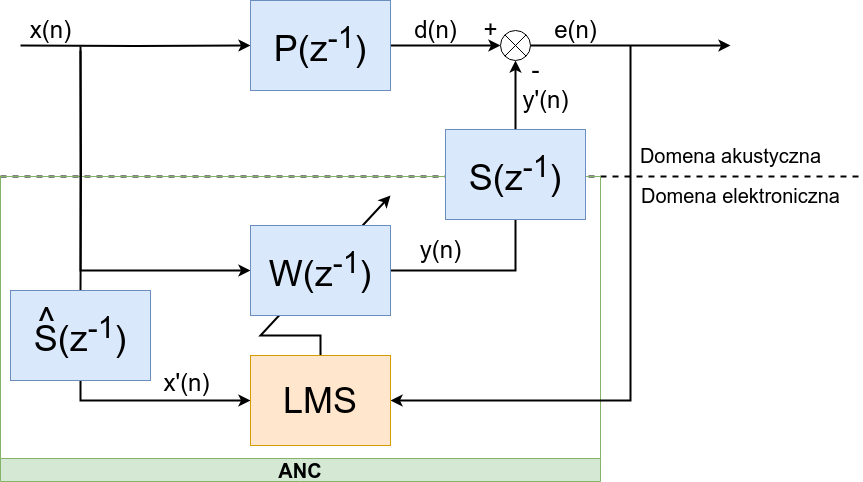

The diagram above was exported from draw.io. Its source (the exported page's mxGraphModel, read from the mxfile embedded in the PNG):
<mxGraphModel dx="1047" dy="639" grid="1" gridSize="10" guides="1" tooltips="1" connect="1" arrows="1" fold="1" page="1" pageScale="1" pageWidth="1654" pageHeight="1169" math="0" shadow="0">
  <root>
    <mxCell id="0" />
    <mxCell id="1" parent="0" />
    <mxCell id="skFHRhIMwdhuyM7lt2S0-3" value="" style="endArrow=none;dashed=1;html=1;strokeWidth=2;rounded=0;exitX=1;exitY=1;exitDx=0;exitDy=0;" edge="1" parent="1" source="7atDihIf9zeeQ-ByNwlw-105">
      <mxGeometry width="50" height="50" relative="1" as="geometry">
        <mxPoint x="240" y="436" as="sourcePoint" />
        <mxPoint x="1120" y="436" as="targetPoint" />
      </mxGeometry>
    </mxCell>
    <mxCell id="7atDihIf9zeeQ-ByNwlw-105" value="&lt;font style=&quot;font-size: 20px;&quot;&gt;ANC&lt;/font&gt;" style="swimlane;whiteSpace=wrap;html=1;direction=west;fillColor=#d5e8d4;strokeColor=#82b366;" parent="1" vertex="1">
      <mxGeometry x="260" y="436" width="600" height="305" as="geometry" />
    </mxCell>
    <mxCell id="7atDihIf9zeeQ-ByNwlw-79" value="y(n)" style="text;html=1;align=center;verticalAlign=middle;resizable=0;points=[];autosize=1;strokeColor=none;fillColor=none;fontSize=24;container=0;" parent="7atDihIf9zeeQ-ByNwlw-105" vertex="1">
      <mxGeometry x="410" y="54" width="60" height="40" as="geometry" />
    </mxCell>
    <mxCell id="7atDihIf9zeeQ-ByNwlw-102" value="" style="endArrow=classic;html=1;rounded=0;exitX=0.5;exitY=0;exitDx=0;exitDy=0;strokeWidth=2;" parent="1" source="7atDihIf9zeeQ-ByNwlw-101" edge="1">
      <mxGeometry width="50" height="50" relative="1" as="geometry">
        <mxPoint x="560" y="575" as="sourcePoint" />
        <mxPoint x="650" y="455" as="targetPoint" />
        <Array as="points">
          <mxPoint x="580" y="595" />
          <mxPoint x="520" y="595" />
        </Array>
      </mxGeometry>
    </mxCell>
    <mxCell id="7atDihIf9zeeQ-ByNwlw-64" style="edgeStyle=orthogonalEdgeStyle;rounded=0;orthogonalLoop=1;jettySize=auto;html=1;strokeWidth=2;" parent="1" target="7atDihIf9zeeQ-ByNwlw-61" edge="1">
      <mxGeometry relative="1" as="geometry">
        <mxPoint x="280" y="305" as="sourcePoint" />
      </mxGeometry>
    </mxCell>
    <mxCell id="7atDihIf9zeeQ-ByNwlw-70" style="edgeStyle=orthogonalEdgeStyle;rounded=0;orthogonalLoop=1;jettySize=auto;html=1;entryX=0;entryY=0.5;entryDx=0;entryDy=0;strokeWidth=2;" parent="1" source="7atDihIf9zeeQ-ByNwlw-61" target="7atDihIf9zeeQ-ByNwlw-66" edge="1">
      <mxGeometry relative="1" as="geometry" />
    </mxCell>
    <mxCell id="7atDihIf9zeeQ-ByNwlw-61" value="P(z&lt;sup&gt;-1&lt;/sup&gt;)" style="rounded=0;whiteSpace=wrap;html=1;fontSize=36;fillColor=#dae8fc;strokeColor=#6c8ebf;" parent="1" vertex="1">
      <mxGeometry x="510" y="260" width="140" height="90" as="geometry" />
    </mxCell>
    <mxCell id="7atDihIf9zeeQ-ByNwlw-65" style="edgeStyle=orthogonalEdgeStyle;rounded=0;orthogonalLoop=1;jettySize=auto;html=1;entryX=0;entryY=0.5;entryDx=0;entryDy=0;strokeWidth=2;" parent="1" target="7atDihIf9zeeQ-ByNwlw-63" edge="1">
      <mxGeometry relative="1" as="geometry">
        <mxPoint x="450" y="530" as="targetPoint" />
        <mxPoint x="340" y="306" as="sourcePoint" />
        <Array as="points">
          <mxPoint x="340" y="530" />
        </Array>
      </mxGeometry>
    </mxCell>
    <mxCell id="7atDihIf9zeeQ-ByNwlw-71" style="edgeStyle=orthogonalEdgeStyle;rounded=0;orthogonalLoop=1;jettySize=auto;html=1;entryX=0.5;entryY=1;entryDx=0;entryDy=0;strokeWidth=2;" parent="1" source="7atDihIf9zeeQ-ByNwlw-63" target="7atDihIf9zeeQ-ByNwlw-66" edge="1">
      <mxGeometry relative="1" as="geometry" />
    </mxCell>
    <mxCell id="7atDihIf9zeeQ-ByNwlw-63" value="&lt;span style=&quot;font-weight: normal;&quot;&gt;W(z&lt;sup style=&quot;border-color: var(--border-color);&quot;&gt;-1&lt;/sup&gt;)&lt;/span&gt;" style="rounded=0;whiteSpace=wrap;html=1;fontSize=36;fontStyle=1;fillColor=#dae8fc;strokeColor=#6c8ebf;" parent="1" vertex="1">
      <mxGeometry x="510" y="485" width="140" height="90" as="geometry" />
    </mxCell>
    <mxCell id="7atDihIf9zeeQ-ByNwlw-69" value="" style="group" parent="1" vertex="1" connectable="0">
      <mxGeometry x="760" y="290" width="30" height="30" as="geometry" />
    </mxCell>
    <mxCell id="7atDihIf9zeeQ-ByNwlw-66" value="" style="ellipse;whiteSpace=wrap;html=1;aspect=fixed;" parent="7atDihIf9zeeQ-ByNwlw-69" vertex="1">
      <mxGeometry width="30" height="30" as="geometry" />
    </mxCell>
    <mxCell id="7atDihIf9zeeQ-ByNwlw-67" value="" style="endArrow=none;html=1;rounded=0;entryX=1;entryY=0;entryDx=0;entryDy=0;exitX=0;exitY=1;exitDx=0;exitDy=0;" parent="7atDihIf9zeeQ-ByNwlw-69" source="7atDihIf9zeeQ-ByNwlw-66" target="7atDihIf9zeeQ-ByNwlw-66" edge="1">
      <mxGeometry width="50" height="50" relative="1" as="geometry">
        <mxPoint x="-130" y="90" as="sourcePoint" />
        <mxPoint x="-80" y="40" as="targetPoint" />
      </mxGeometry>
    </mxCell>
    <mxCell id="7atDihIf9zeeQ-ByNwlw-68" value="" style="endArrow=none;html=1;rounded=0;entryX=0;entryY=0;entryDx=0;entryDy=0;exitX=1;exitY=1;exitDx=0;exitDy=0;" parent="7atDihIf9zeeQ-ByNwlw-69" source="7atDihIf9zeeQ-ByNwlw-66" target="7atDihIf9zeeQ-ByNwlw-66" edge="1">
      <mxGeometry width="50" height="50" relative="1" as="geometry">
        <mxPoint x="-130" y="90" as="sourcePoint" />
        <mxPoint x="-80" y="40" as="targetPoint" />
      </mxGeometry>
    </mxCell>
    <mxCell id="7atDihIf9zeeQ-ByNwlw-74" value="x(n)" style="text;html=1;align=center;verticalAlign=middle;resizable=0;points=[];autosize=1;strokeColor=none;fillColor=none;fontSize=24;" parent="1" vertex="1">
      <mxGeometry x="280" y="270" width="60" height="40" as="geometry" />
    </mxCell>
    <mxCell id="7atDihIf9zeeQ-ByNwlw-76" value="d(n)" style="text;html=1;align=center;verticalAlign=middle;resizable=0;points=[];autosize=1;strokeColor=none;fillColor=none;fontSize=24;" parent="1" vertex="1">
      <mxGeometry x="660" y="270" width="70" height="40" as="geometry" />
    </mxCell>
    <mxCell id="7atDihIf9zeeQ-ByNwlw-80" value="-" style="text;html=1;align=center;verticalAlign=middle;resizable=0;points=[];autosize=1;strokeColor=none;fillColor=none;fontSize=24;" parent="1" vertex="1">
      <mxGeometry x="780" y="310" width="30" height="40" as="geometry" />
    </mxCell>
    <mxCell id="7atDihIf9zeeQ-ByNwlw-81" value="+" style="text;html=1;align=center;verticalAlign=middle;resizable=0;points=[];autosize=1;strokeColor=none;fillColor=none;fontSize=24;" parent="1" vertex="1">
      <mxGeometry x="730" y="270" width="40" height="40" as="geometry" />
    </mxCell>
    <mxCell id="skFHRhIMwdhuyM7lt2S0-7" style="edgeStyle=orthogonalEdgeStyle;rounded=0;orthogonalLoop=1;jettySize=auto;html=1;entryX=1;entryY=0.5;entryDx=0;entryDy=0;strokeWidth=2;" edge="1" parent="1" target="7atDihIf9zeeQ-ByNwlw-101">
      <mxGeometry relative="1" as="geometry">
        <mxPoint x="650" y="655" as="targetPoint" />
        <mxPoint x="890" y="305" as="sourcePoint" />
        <Array as="points">
          <mxPoint x="890" y="305" />
          <mxPoint x="890" y="660" />
        </Array>
      </mxGeometry>
    </mxCell>
    <mxCell id="7atDihIf9zeeQ-ByNwlw-101" value="&lt;p style=&quot;line-height: 25%;&quot;&gt;&lt;font style=&quot;font-size: 36px;&quot;&gt;LMS&lt;/font&gt;&lt;/p&gt;" style="rounded=0;whiteSpace=wrap;html=1;fontSize=36;fontStyle=0;fillColor=#ffe6cc;strokeColor=#d79b00;align=center;" parent="1" vertex="1">
      <mxGeometry x="510" y="615" width="140" height="90" as="geometry" />
    </mxCell>
    <mxCell id="7atDihIf9zeeQ-ByNwlw-83" value="&lt;font style=&quot;font-size: 20px;&quot;&gt;Domena akustyczna&lt;/font&gt;" style="text;html=1;align=center;verticalAlign=middle;resizable=0;points=[];autosize=1;strokeColor=none;fillColor=none;fontSize=24;" parent="1" vertex="1">
      <mxGeometry x="890" y="395" width="200" height="40" as="geometry" />
    </mxCell>
    <mxCell id="7atDihIf9zeeQ-ByNwlw-84" value="&lt;font style=&quot;font-size: 20px;&quot;&gt;Domena elektroniczna&lt;/font&gt;" style="text;html=1;align=center;verticalAlign=middle;resizable=0;points=[];autosize=1;strokeColor=none;fillColor=none;fontSize=24;" parent="1" vertex="1">
      <mxGeometry x="890" y="435" width="220" height="40" as="geometry" />
    </mxCell>
    <mxCell id="skFHRhIMwdhuyM7lt2S0-1" value="&lt;span style=&quot;font-weight: normal;&quot;&gt;S(z&lt;sup style=&quot;border-color: var(--border-color);&quot;&gt;-1&lt;/sup&gt;)&lt;/span&gt;" style="rounded=0;whiteSpace=wrap;html=1;fontSize=36;fontStyle=1;fillColor=#dae8fc;strokeColor=#6c8ebf;" vertex="1" parent="1">
      <mxGeometry x="705" y="389" width="140" height="90" as="geometry" />
    </mxCell>
    <mxCell id="skFHRhIMwdhuyM7lt2S0-5" style="edgeStyle=orthogonalEdgeStyle;rounded=0;orthogonalLoop=1;jettySize=auto;html=1;exitX=1;exitY=0.5;exitDx=0;exitDy=0;strokeWidth=2;" edge="1" parent="1" source="7atDihIf9zeeQ-ByNwlw-66">
      <mxGeometry relative="1" as="geometry">
        <mxPoint x="990" y="305" as="targetPoint" />
        <mxPoint x="870" y="310" as="sourcePoint" />
        <Array as="points">
          <mxPoint x="980" y="305" />
        </Array>
      </mxGeometry>
    </mxCell>
    <mxCell id="7atDihIf9zeeQ-ByNwlw-78" value="e(n)" style="text;html=1;align=center;verticalAlign=middle;resizable=0;points=[];autosize=1;strokeColor=none;fillColor=none;fontSize=24;" parent="1" vertex="1">
      <mxGeometry x="800" y="270" width="70" height="40" as="geometry" />
    </mxCell>
    <mxCell id="skFHRhIMwdhuyM7lt2S0-8" value="y'(n)" style="text;html=1;align=center;verticalAlign=middle;resizable=0;points=[];autosize=1;strokeColor=none;fillColor=none;fontSize=24;container=0;" vertex="1" parent="1">
      <mxGeometry x="770" y="340" width="70" height="40" as="geometry" />
    </mxCell>
    <mxCell id="skFHRhIMwdhuyM7lt2S0-12" style="edgeStyle=orthogonalEdgeStyle;rounded=0;orthogonalLoop=1;jettySize=auto;html=1;entryX=0;entryY=0.5;entryDx=0;entryDy=0;strokeWidth=2;" edge="1" parent="1" source="skFHRhIMwdhuyM7lt2S0-10" target="7atDihIf9zeeQ-ByNwlw-101">
      <mxGeometry relative="1" as="geometry">
        <Array as="points">
          <mxPoint x="340" y="660" />
        </Array>
      </mxGeometry>
    </mxCell>
    <mxCell id="skFHRhIMwdhuyM7lt2S0-14" style="edgeStyle=orthogonalEdgeStyle;rounded=0;orthogonalLoop=1;jettySize=auto;html=1;strokeWidth=2;endArrow=none;endFill=0;" edge="1" parent="1" target="skFHRhIMwdhuyM7lt2S0-10">
      <mxGeometry relative="1" as="geometry">
        <mxPoint x="340" y="310" as="sourcePoint" />
      </mxGeometry>
    </mxCell>
    <mxCell id="skFHRhIMwdhuyM7lt2S0-10" value="&lt;span style=&quot;font-weight: normal;&quot;&gt;S(z&lt;sup style=&quot;border-color: var(--border-color);&quot;&gt;-1&lt;/sup&gt;)&lt;/span&gt;" style="rounded=0;whiteSpace=wrap;html=1;fontSize=36;fontStyle=1;fillColor=#dae8fc;strokeColor=#6c8ebf;" vertex="1" parent="1">
      <mxGeometry x="270" y="550" width="140" height="90" as="geometry" />
    </mxCell>
    <mxCell id="skFHRhIMwdhuyM7lt2S0-15" value="&lt;font style=&quot;font-size: 36px;&quot;&gt;^&lt;/font&gt;" style="text;html=1;align=center;verticalAlign=middle;resizable=0;points=[];autosize=1;strokeColor=none;fillColor=none;" vertex="1" parent="1">
      <mxGeometry x="286" y="550" width="40" height="60" as="geometry" />
    </mxCell>
    <mxCell id="skFHRhIMwdhuyM7lt2S0-16" value="x'(n)" style="text;html=1;align=center;verticalAlign=middle;resizable=0;points=[];autosize=1;strokeColor=none;fillColor=none;fontSize=24;" vertex="1" parent="1">
      <mxGeometry x="411" y="623" width="70" height="40" as="geometry" />
    </mxCell>
  </root>
</mxGraphModel>